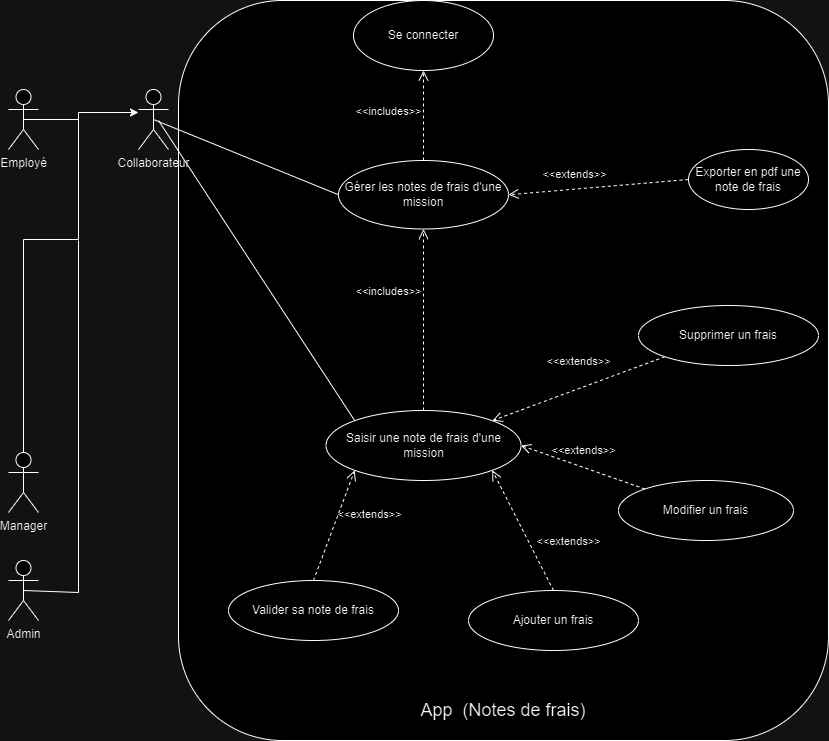

The diagram above was exported from draw.io. Its source (the exported page's mxGraphModel, read from the mxfile embedded in the PNG):
<mxGraphModel dx="1877" dy="565" grid="1" gridSize="10" guides="1" tooltips="1" connect="1" arrows="1" fold="1" page="1" pageScale="1" pageWidth="827" pageHeight="1169" math="0" shadow="0">
  <root>
    <mxCell id="0" />
    <mxCell id="1" parent="0" />
    <mxCell id="xhW1zTZC0TCG4TIcdJWn-1" value="" style="rounded=1;whiteSpace=wrap;html=1;arcSize=16;" parent="1" vertex="1">
      <mxGeometry x="100" y="20" width="650" height="740" as="geometry" />
    </mxCell>
    <mxCell id="xhW1zTZC0TCG4TIcdJWn-2" value="" style="edgeStyle=orthogonalEdgeStyle;rounded=0;orthogonalLoop=1;jettySize=auto;html=1;exitX=0.5;exitY=0.5;exitDx=0;exitDy=0;exitPerimeter=0;" parent="1" source="xhW1zTZC0TCG4TIcdJWn-3" edge="1" target="xhW1zTZC0TCG4TIcdJWn-5">
      <mxGeometry relative="1" as="geometry">
        <mxPoint x="19.97" y="259.03030303030323" as="sourcePoint" />
        <mxPoint x="45" y="-17" as="targetPoint" />
        <Array as="points">
          <mxPoint y="259" />
          <mxPoint y="132" />
        </Array>
      </mxGeometry>
    </mxCell>
    <mxCell id="xhW1zTZC0TCG4TIcdJWn-3" value="Manager" style="shape=umlActor;verticalLabelPosition=bottom;verticalAlign=top;html=1;outlineConnect=0;" parent="1" vertex="1">
      <mxGeometry x="-70" y="472" width="30" height="60" as="geometry" />
    </mxCell>
    <mxCell id="xhW1zTZC0TCG4TIcdJWn-4" value="Employé" style="shape=umlActor;verticalLabelPosition=bottom;verticalAlign=top;html=1;outlineConnect=0;" parent="1" vertex="1">
      <mxGeometry x="-70" y="109" width="30" height="60" as="geometry" />
    </mxCell>
    <mxCell id="xhW1zTZC0TCG4TIcdJWn-5" value="Collaborateur" style="shape=umlActor;verticalLabelPosition=bottom;verticalAlign=top;html=1;outlineConnect=0;" parent="1" vertex="1">
      <mxGeometry x="60" y="109" width="30" height="60" as="geometry" />
    </mxCell>
    <mxCell id="xhW1zTZC0TCG4TIcdJWn-6" value="&lt;font style=&quot;font-size: 18px;&quot;&gt;App&amp;nbsp; (Notes de frais)&lt;/font&gt;" style="text;html=1;strokeColor=none;fillColor=none;align=center;verticalAlign=middle;whiteSpace=wrap;rounded=0;" parent="1" vertex="1">
      <mxGeometry x="290" y="710" width="270" height="40" as="geometry" />
    </mxCell>
    <mxCell id="xhW1zTZC0TCG4TIcdJWn-7" value="&lt;font style=&quot;font-size: 12px;&quot;&gt;Gérer les notes de frais d'une mission&lt;/font&gt;" style="ellipse;whiteSpace=wrap;html=1;" parent="1" vertex="1">
      <mxGeometry x="260" y="180" width="170" height="68.5" as="geometry" />
    </mxCell>
    <mxCell id="xhW1zTZC0TCG4TIcdJWn-8" value="Se connecter" style="ellipse;whiteSpace=wrap;html=1;" parent="1" vertex="1">
      <mxGeometry x="275" y="20" width="140" height="70" as="geometry" />
    </mxCell>
    <mxCell id="xhW1zTZC0TCG4TIcdJWn-13" value="&amp;lt;&amp;lt;extends&amp;gt;&amp;gt;" style="endArrow=open;startArrow=none;endFill=0;startFill=0;endSize=8;html=1;verticalAlign=bottom;dashed=1;labelBackgroundColor=none;rounded=0;exitX=0;exitY=0.5;exitDx=0;exitDy=0;entryX=1;entryY=0.5;entryDx=0;entryDy=0;" parent="1" source="xhW1zTZC0TCG4TIcdJWn-12" target="xhW1zTZC0TCG4TIcdJWn-7" edge="1">
      <mxGeometry x="0.2647" y="-6" width="160" relative="1" as="geometry">
        <mxPoint x="279" y="100" as="sourcePoint" />
        <mxPoint x="380" y="85" as="targetPoint" />
        <mxPoint as="offset" />
      </mxGeometry>
    </mxCell>
    <mxCell id="xhW1zTZC0TCG4TIcdJWn-15" value="Admin" style="shape=umlActor;verticalLabelPosition=bottom;verticalAlign=top;html=1;outlineConnect=0;" parent="1" vertex="1">
      <mxGeometry x="-70" y="580" width="30" height="60" as="geometry" />
    </mxCell>
    <mxCell id="xhW1zTZC0TCG4TIcdJWn-16" value="" style="endArrow=none;html=1;rounded=0;entryX=0.5;entryY=0.5;entryDx=0;entryDy=0;entryPerimeter=0;" parent="1" target="xhW1zTZC0TCG4TIcdJWn-4" edge="1">
      <mxGeometry relative="1" as="geometry">
        <mxPoint y="139" as="sourcePoint" />
        <mxPoint x="190" y="272" as="targetPoint" />
      </mxGeometry>
    </mxCell>
    <mxCell id="xhW1zTZC0TCG4TIcdJWn-17" value="" style="endArrow=none;html=1;rounded=0;entryX=0.5;entryY=0.5;entryDx=0;entryDy=0;entryPerimeter=0;" parent="1" target="xhW1zTZC0TCG4TIcdJWn-15" edge="1">
      <mxGeometry relative="1" as="geometry">
        <mxPoint y="260" as="sourcePoint" />
        <mxPoint x="30" y="612" as="targetPoint" />
        <Array as="points">
          <mxPoint y="612" />
        </Array>
      </mxGeometry>
    </mxCell>
    <mxCell id="xhW1zTZC0TCG4TIcdJWn-19" value="&amp;lt;&amp;lt;includes&amp;gt;&amp;gt;" style="endArrow=open;startArrow=none;endFill=0;startFill=0;endSize=8;html=1;verticalAlign=bottom;dashed=1;labelBackgroundColor=none;rounded=0;entryX=0.5;entryY=1;entryDx=0;entryDy=0;exitX=0.5;exitY=0;exitDx=0;exitDy=0;" parent="1" source="xhW1zTZC0TCG4TIcdJWn-7" target="xhW1zTZC0TCG4TIcdJWn-8" edge="1">
      <mxGeometry x="-0.1111" y="35" width="160" relative="1" as="geometry">
        <mxPoint x="216" y="364" as="sourcePoint" />
        <mxPoint x="220" y="75" as="targetPoint" />
        <mxPoint as="offset" />
      </mxGeometry>
    </mxCell>
    <mxCell id="xhW1zTZC0TCG4TIcdJWn-30" value="Saisir une note de frais d'une mission" style="ellipse;whiteSpace=wrap;html=1;" parent="1" vertex="1">
      <mxGeometry x="247.5" y="430" width="195" height="70" as="geometry" />
    </mxCell>
    <mxCell id="xhW1zTZC0TCG4TIcdJWn-32" value="&amp;lt;&amp;lt;includes&amp;gt;&amp;gt;" style="endArrow=open;startArrow=none;endFill=0;startFill=0;endSize=8;html=1;verticalAlign=bottom;dashed=1;labelBackgroundColor=none;rounded=0;entryX=0.5;entryY=1;entryDx=0;entryDy=0;" parent="1" source="xhW1zTZC0TCG4TIcdJWn-30" target="xhW1zTZC0TCG4TIcdJWn-7" edge="1">
      <mxGeometry x="0.2121" y="35" width="160" relative="1" as="geometry">
        <mxPoint x="160" y="480" as="sourcePoint" />
        <mxPoint x="360" y="280" as="targetPoint" />
        <mxPoint as="offset" />
      </mxGeometry>
    </mxCell>
    <mxCell id="xhW1zTZC0TCG4TIcdJWn-33" value="Ajouter un frais" style="ellipse;whiteSpace=wrap;html=1;align=center;" parent="1" vertex="1">
      <mxGeometry x="390" y="610" width="170" height="60" as="geometry" />
    </mxCell>
    <mxCell id="xhW1zTZC0TCG4TIcdJWn-34" value="Supprimer un frais" style="ellipse;whiteSpace=wrap;html=1;align=center;" parent="1" vertex="1">
      <mxGeometry x="560" y="325" width="180" height="60" as="geometry" />
    </mxCell>
    <mxCell id="xhW1zTZC0TCG4TIcdJWn-35" value="Modifier un frais" style="ellipse;whiteSpace=wrap;html=1;align=center;" parent="1" vertex="1">
      <mxGeometry x="540" y="500" width="175" height="60" as="geometry" />
    </mxCell>
    <mxCell id="xhW1zTZC0TCG4TIcdJWn-36" value="&amp;lt;&amp;lt;extends&amp;gt;&amp;gt;" style="endArrow=open;startArrow=none;endFill=0;startFill=0;endSize=8;html=1;verticalAlign=bottom;dashed=1;labelBackgroundColor=none;rounded=0;exitX=0;exitY=1;exitDx=0;exitDy=0;entryX=1;entryY=0;entryDx=0;entryDy=0;" parent="1" source="xhW1zTZC0TCG4TIcdJWn-34" target="xhW1zTZC0TCG4TIcdJWn-30" edge="1">
      <mxGeometry x="-0.0681" y="-17" width="160" relative="1" as="geometry">
        <mxPoint x="279" y="100" as="sourcePoint" />
        <mxPoint x="380" y="85" as="targetPoint" />
        <mxPoint as="offset" />
      </mxGeometry>
    </mxCell>
    <mxCell id="xhW1zTZC0TCG4TIcdJWn-37" value="&amp;lt;&amp;lt;extends&amp;gt;&amp;gt;" style="endArrow=open;startArrow=none;endFill=0;startFill=0;endSize=8;html=1;verticalAlign=bottom;dashed=1;labelBackgroundColor=none;rounded=0;entryX=1;entryY=0.5;entryDx=0;entryDy=0;" parent="1" source="xhW1zTZC0TCG4TIcdJWn-35" target="xhW1zTZC0TCG4TIcdJWn-30" edge="1">
      <mxGeometry x="0.0306" y="-7" width="160" relative="1" as="geometry">
        <mxPoint x="532" y="186" as="sourcePoint" />
        <mxPoint x="640" y="170" as="targetPoint" />
        <mxPoint as="offset" />
      </mxGeometry>
    </mxCell>
    <mxCell id="xhW1zTZC0TCG4TIcdJWn-38" value="&amp;lt;&amp;lt;extends&amp;gt;&amp;gt;" style="endArrow=open;startArrow=none;endFill=0;startFill=0;endSize=8;html=1;verticalAlign=bottom;dashed=1;labelBackgroundColor=none;rounded=0;exitX=0.5;exitY=0;exitDx=0;exitDy=0;entryX=1;entryY=1;entryDx=0;entryDy=0;" parent="1" source="xhW1zTZC0TCG4TIcdJWn-33" target="xhW1zTZC0TCG4TIcdJWn-30" edge="1">
      <mxGeometry x="-0.5725" y="-32" width="160" relative="1" as="geometry">
        <mxPoint x="542" y="196" as="sourcePoint" />
        <mxPoint x="650" y="180" as="targetPoint" />
        <mxPoint as="offset" />
      </mxGeometry>
    </mxCell>
    <mxCell id="xhW1zTZC0TCG4TIcdJWn-39" value="Valider sa note de frais" style="ellipse;whiteSpace=wrap;html=1;align=center;" parent="1" vertex="1">
      <mxGeometry x="150" y="600" width="170" height="60" as="geometry" />
    </mxCell>
    <mxCell id="xhW1zTZC0TCG4TIcdJWn-40" value="&amp;lt;&amp;lt;extends&amp;gt;&amp;gt;" style="endArrow=open;startArrow=none;endFill=0;startFill=0;endSize=8;html=1;verticalAlign=bottom;dashed=1;labelBackgroundColor=none;rounded=0;entryX=0;entryY=1;entryDx=0;entryDy=0;exitX=0.5;exitY=0;exitDx=0;exitDy=0;" parent="1" source="xhW1zTZC0TCG4TIcdJWn-39" target="xhW1zTZC0TCG4TIcdJWn-30" edge="1">
      <mxGeometry x="0.2374" y="-32" width="160" relative="1" as="geometry">
        <mxPoint x="532" y="264" as="sourcePoint" />
        <mxPoint x="650" y="370" as="targetPoint" />
        <mxPoint as="offset" />
      </mxGeometry>
    </mxCell>
    <mxCell id="xhW1zTZC0TCG4TIcdJWn-12" value="Exporter en pdf une note de frais" style="ellipse;whiteSpace=wrap;html=1;align=center;" parent="1" vertex="1">
      <mxGeometry x="610" y="169" width="120" height="60" as="geometry" />
    </mxCell>
    <mxCell id="TatzuET6JQd3Jn-MGhWM-12" value="" style="endArrow=none;html=1;rounded=0;exitX=0.5;exitY=0.5;exitDx=0;exitDy=0;exitPerimeter=0;entryX=0;entryY=0.5;entryDx=0;entryDy=0;" edge="1" parent="1" source="xhW1zTZC0TCG4TIcdJWn-5" target="xhW1zTZC0TCG4TIcdJWn-7">
      <mxGeometry width="50" height="50" relative="1" as="geometry">
        <mxPoint x="340" y="320" as="sourcePoint" />
        <mxPoint x="390" y="270" as="targetPoint" />
      </mxGeometry>
    </mxCell>
    <mxCell id="TatzuET6JQd3Jn-MGhWM-13" value="" style="endArrow=none;html=1;rounded=0;entryX=0;entryY=0;entryDx=0;entryDy=0;" edge="1" parent="1" target="xhW1zTZC0TCG4TIcdJWn-30">
      <mxGeometry width="50" height="50" relative="1" as="geometry">
        <mxPoint x="80" y="140" as="sourcePoint" />
        <mxPoint x="390" y="270" as="targetPoint" />
      </mxGeometry>
    </mxCell>
  </root>
</mxGraphModel>